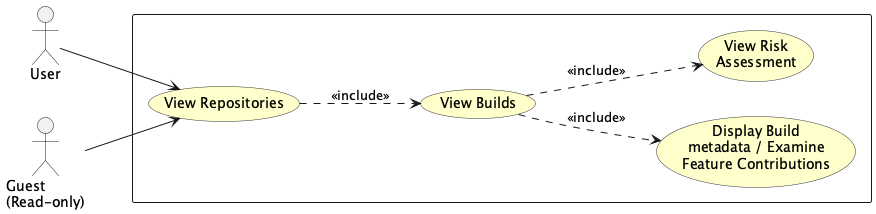

The diagram above was rendered by PlantUML. Its source (embedded in the PNG):
@startuml
'===============================================================
' UC-02: VIEW REPOSITORIES / BUILD DETAILS (User & Guest)
'===============================================================

skinparam actorStyle stick
skinparam usecase {
    BorderColor #333333
    BackgroundColor #FFFFCC
}

left to right direction

actor "User" as User
actor "Guest\n(Read-only)" as Guest

rectangle {
    usecase "View Repositories" as UC_ListRepos
    usecase "View Builds" as UC_ViewBuilds
    usecase "Display Build\nmetadata / Examine\nFeature Contributions" as UC_Metadata
    usecase "View Risk\nAssessment" as UC_ViewRisk
}

User --> UC_ListRepos
Guest --> UC_ListRepos

UC_ListRepos ..> UC_ViewBuilds : <<include>>
UC_ViewBuilds ..> UC_Metadata : <<include>>
UC_ViewBuilds ..> UC_ViewRisk : <<include>>

@enduml